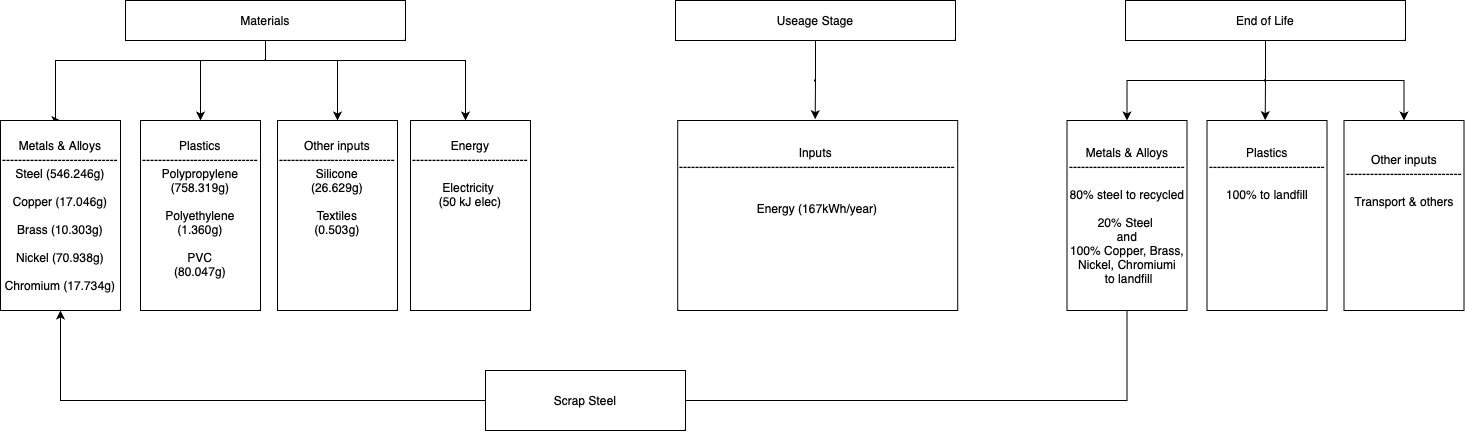

The diagram above was exported from draw.io. Its source (the exported page's mxGraphModel, read from the mxfile embedded in the PNG):
<mxGraphModel dx="3660" dy="2129" grid="1" gridSize="10" guides="1" tooltips="1" connect="1" arrows="1" fold="1" page="1" pageScale="1" pageWidth="827" pageHeight="1169" math="0" shadow="0">
  <root>
    <mxCell id="0" />
    <mxCell id="1" parent="0" />
    <mxCell id="-bzRNKQHAmVbdMNPxbPl-24" style="edgeStyle=orthogonalEdgeStyle;rounded=0;orthogonalLoop=1;jettySize=auto;html=1;exitX=0.5;exitY=1;exitDx=0;exitDy=0;entryX=0.5;entryY=0;entryDx=0;entryDy=0;" edge="1" parent="1" source="-bzRNKQHAmVbdMNPxbPl-7" target="-bzRNKQHAmVbdMNPxbPl-17">
      <mxGeometry relative="1" as="geometry">
        <Array as="points">
          <mxPoint x="-540" y="-60" />
          <mxPoint x="-468" y="-60" />
        </Array>
      </mxGeometry>
    </mxCell>
    <mxCell id="-bzRNKQHAmVbdMNPxbPl-25" style="edgeStyle=orthogonalEdgeStyle;rounded=0;orthogonalLoop=1;jettySize=auto;html=1;exitX=0.5;exitY=1;exitDx=0;exitDy=0;entryX=0.5;entryY=0;entryDx=0;entryDy=0;" edge="1" parent="1" source="-bzRNKQHAmVbdMNPxbPl-7" target="-bzRNKQHAmVbdMNPxbPl-16">
      <mxGeometry relative="1" as="geometry">
        <Array as="points">
          <mxPoint x="-540" y="-60" />
          <mxPoint x="-605" y="-60" />
        </Array>
      </mxGeometry>
    </mxCell>
    <mxCell id="-bzRNKQHAmVbdMNPxbPl-26" style="edgeStyle=orthogonalEdgeStyle;rounded=0;orthogonalLoop=1;jettySize=auto;html=1;exitX=0.5;exitY=1;exitDx=0;exitDy=0;entryX=0.5;entryY=0;entryDx=0;entryDy=0;" edge="1" parent="1" source="-bzRNKQHAmVbdMNPxbPl-7" target="-bzRNKQHAmVbdMNPxbPl-15">
      <mxGeometry relative="1" as="geometry">
        <Array as="points">
          <mxPoint x="-540" y="-60" />
          <mxPoint x="-750" y="-60" />
        </Array>
      </mxGeometry>
    </mxCell>
    <mxCell id="-bzRNKQHAmVbdMNPxbPl-27" style="edgeStyle=orthogonalEdgeStyle;rounded=0;orthogonalLoop=1;jettySize=auto;html=1;exitX=0.5;exitY=1;exitDx=0;exitDy=0;" edge="1" parent="1" source="-bzRNKQHAmVbdMNPxbPl-7" target="-bzRNKQHAmVbdMNPxbPl-20">
      <mxGeometry relative="1" as="geometry">
        <Array as="points">
          <mxPoint x="-540" y="-60" />
          <mxPoint x="-340" y="-60" />
        </Array>
      </mxGeometry>
    </mxCell>
    <mxCell id="-bzRNKQHAmVbdMNPxbPl-7" value="Materials" style="rounded=0;whiteSpace=wrap;html=1;" vertex="1" parent="1">
      <mxGeometry x="-680" y="-120" width="280" height="40" as="geometry" />
    </mxCell>
    <mxCell id="-bzRNKQHAmVbdMNPxbPl-8" value="Useage Stage" style="rounded=0;whiteSpace=wrap;html=1;" vertex="1" parent="1">
      <mxGeometry x="-130" y="-120" width="280" height="40" as="geometry" />
    </mxCell>
    <mxCell id="-bzRNKQHAmVbdMNPxbPl-40" style="edgeStyle=orthogonalEdgeStyle;rounded=0;orthogonalLoop=1;jettySize=auto;html=1;exitX=0.5;exitY=1;exitDx=0;exitDy=0;" edge="1" parent="1" source="-bzRNKQHAmVbdMNPxbPl-9" target="-bzRNKQHAmVbdMNPxbPl-37">
      <mxGeometry relative="1" as="geometry" />
    </mxCell>
    <mxCell id="-bzRNKQHAmVbdMNPxbPl-41" style="edgeStyle=orthogonalEdgeStyle;rounded=0;orthogonalLoop=1;jettySize=auto;html=1;exitX=0.5;exitY=1;exitDx=0;exitDy=0;entryX=0.5;entryY=0;entryDx=0;entryDy=0;" edge="1" parent="1" source="-bzRNKQHAmVbdMNPxbPl-9" target="-bzRNKQHAmVbdMNPxbPl-39">
      <mxGeometry relative="1" as="geometry" />
    </mxCell>
    <mxCell id="-bzRNKQHAmVbdMNPxbPl-47" style="edgeStyle=orthogonalEdgeStyle;rounded=0;orthogonalLoop=1;jettySize=auto;html=1;exitX=0.5;exitY=1;exitDx=0;exitDy=0;entryX=0.485;entryY=-0.002;entryDx=0;entryDy=0;entryPerimeter=0;" edge="1" parent="1" source="-bzRNKQHAmVbdMNPxbPl-9" target="-bzRNKQHAmVbdMNPxbPl-38">
      <mxGeometry relative="1" as="geometry">
        <mxPoint x="460.1176470588234" y="-10" as="targetPoint" />
      </mxGeometry>
    </mxCell>
    <mxCell id="-bzRNKQHAmVbdMNPxbPl-9" value="End of Life" style="rounded=0;whiteSpace=wrap;html=1;" vertex="1" parent="1">
      <mxGeometry x="320" y="-120" width="280" height="40" as="geometry" />
    </mxCell>
    <mxCell id="-bzRNKQHAmVbdMNPxbPl-15" value="Metals &amp;amp; Alloys&lt;div&gt;-----------------------------&lt;/div&gt;&lt;div&gt;Steel (546.246g)&lt;/div&gt;&lt;div&gt;&lt;br&gt;&lt;/div&gt;&lt;div&gt;Copper (17.046g)&lt;/div&gt;&lt;div&gt;&lt;br&gt;&lt;/div&gt;&lt;div&gt;Brass (10.303g)&lt;/div&gt;&lt;div&gt;&lt;br&gt;&lt;/div&gt;&lt;div&gt;Nickel (70.938g)&lt;/div&gt;&lt;div&gt;&lt;br&gt;&lt;/div&gt;&lt;div&gt;Chromium (17.734g)&lt;/div&gt;" style="rounded=0;whiteSpace=wrap;html=1;" vertex="1" parent="1">
      <mxGeometry x="-805" width="120" height="190" as="geometry" />
    </mxCell>
    <mxCell id="-bzRNKQHAmVbdMNPxbPl-16" value="Plastics&lt;div&gt;-----------------------------&lt;/div&gt;&lt;div&gt;&lt;div&gt;Polypropylene&lt;/div&gt;&lt;div&gt;(758.319g)&lt;/div&gt;&lt;div&gt;&lt;br&gt;&lt;/div&gt;&lt;div&gt;Polyethylene&lt;br&gt;&lt;/div&gt;&lt;div&gt;(1.360g)&lt;/div&gt;&lt;div&gt;&lt;br&gt;&lt;/div&gt;&lt;div&gt;PVC&lt;/div&gt;&lt;/div&gt;&lt;div&gt;(80.047g)&lt;/div&gt;&lt;div&gt;&lt;br&gt;&lt;/div&gt;" style="rounded=0;whiteSpace=wrap;html=1;" vertex="1" parent="1">
      <mxGeometry x="-665" width="120" height="190" as="geometry" />
    </mxCell>
    <mxCell id="-bzRNKQHAmVbdMNPxbPl-17" value="Other inputs&lt;div&gt;-----------------------------&lt;/div&gt;&lt;div&gt;Silicone&lt;br&gt;&lt;/div&gt;&lt;div&gt;(26.629g)&lt;/div&gt;&lt;div&gt;&lt;br&gt;&lt;/div&gt;&lt;div&gt;Textiles&lt;br&gt;&lt;/div&gt;&lt;div&gt;(0.503g)&lt;br&gt;&lt;/div&gt;&lt;div&gt;&lt;br&gt;&lt;/div&gt;&lt;div&gt;&lt;br&gt;&lt;/div&gt;&lt;div&gt;&lt;br&gt;&lt;/div&gt;&lt;div&gt;&lt;br&gt;&lt;/div&gt;" style="rounded=0;whiteSpace=wrap;html=1;" vertex="1" parent="1">
      <mxGeometry x="-528" width="120" height="190" as="geometry" />
    </mxCell>
    <mxCell id="-bzRNKQHAmVbdMNPxbPl-20" value="Energy&lt;div&gt;-----------------------------&lt;/div&gt;&lt;div&gt;&lt;br&gt;&lt;/div&gt;&lt;div&gt;Electricity&amp;nbsp;&lt;/div&gt;&lt;div&gt;(50 kJ elec)&lt;/div&gt;&lt;div&gt;&lt;br&gt;&lt;/div&gt;&lt;div&gt;&lt;br&gt;&lt;/div&gt;&lt;div&gt;&lt;br&gt;&lt;/div&gt;&lt;div&gt;&lt;br&gt;&lt;/div&gt;&lt;div&gt;&lt;br&gt;&lt;/div&gt;&lt;div&gt;&lt;br&gt;&lt;/div&gt;" style="rounded=0;whiteSpace=wrap;html=1;" vertex="1" parent="1">
      <mxGeometry x="-395" width="120" height="190" as="geometry" />
    </mxCell>
    <mxCell id="-bzRNKQHAmVbdMNPxbPl-32" value="Inputs&amp;nbsp;&lt;div&gt;&lt;div&gt;&lt;div&gt;---------------------------------------------------------------------&lt;/div&gt;&lt;/div&gt;&lt;div&gt;&lt;br&gt;&lt;/div&gt;&lt;div&gt;&lt;br&gt;&lt;/div&gt;&lt;div&gt;&lt;div&gt;Energy (167kWh/year)&lt;/div&gt;&lt;/div&gt;&lt;div&gt;&lt;br&gt;&lt;/div&gt;&lt;div&gt;&lt;br&gt;&lt;/div&gt;&lt;div&gt;&lt;br&gt;&lt;/div&gt;&lt;div&gt;&lt;br&gt;&lt;/div&gt;&lt;div&gt;&lt;br&gt;&lt;/div&gt;&lt;/div&gt;" style="rounded=0;whiteSpace=wrap;html=1;" vertex="1" parent="1">
      <mxGeometry x="-127.78999999999999" width="280" height="190" as="geometry" />
    </mxCell>
    <mxCell id="-bzRNKQHAmVbdMNPxbPl-35" style="edgeStyle=orthogonalEdgeStyle;rounded=0;orthogonalLoop=1;jettySize=auto;html=1;exitX=0.5;exitY=1;exitDx=0;exitDy=0;entryX=0.491;entryY=-0.007;entryDx=0;entryDy=0;entryPerimeter=0;" edge="1" parent="1" source="-bzRNKQHAmVbdMNPxbPl-8" target="-bzRNKQHAmVbdMNPxbPl-32">
      <mxGeometry relative="1" as="geometry" />
    </mxCell>
    <mxCell id="-bzRNKQHAmVbdMNPxbPl-49" style="edgeStyle=orthogonalEdgeStyle;rounded=0;orthogonalLoop=1;jettySize=auto;html=1;exitX=0.5;exitY=1;exitDx=0;exitDy=0;entryX=0.5;entryY=1;entryDx=0;entryDy=0;" edge="1" parent="1" source="-bzRNKQHAmVbdMNPxbPl-50" target="-bzRNKQHAmVbdMNPxbPl-15">
      <mxGeometry relative="1" as="geometry">
        <Array as="points">
          <mxPoint x="-745" y="280" />
        </Array>
      </mxGeometry>
    </mxCell>
    <mxCell id="-bzRNKQHAmVbdMNPxbPl-37" value="Metals &amp;amp; Alloys&lt;div&gt;-----------------------------&lt;/div&gt;&lt;div&gt;&lt;br&gt;&lt;/div&gt;&lt;div&gt;80% steel to recycled&lt;br&gt;&lt;/div&gt;&lt;div&gt;&lt;br&gt;&lt;/div&gt;&lt;div&gt;20% Steel&amp;nbsp;&lt;/div&gt;&lt;div&gt;and&lt;/div&gt;&lt;div&gt;100% Copper, Brass, Nickel, Chromiumi&lt;/div&gt;&lt;div&gt;&amp;nbsp;to landfill&lt;/div&gt;" style="rounded=0;whiteSpace=wrap;html=1;" vertex="1" parent="1">
      <mxGeometry x="261.5" width="120" height="190" as="geometry" />
    </mxCell>
    <mxCell id="-bzRNKQHAmVbdMNPxbPl-38" value="Plastics&lt;div&gt;-----------------------------&lt;/div&gt;&lt;div&gt;&lt;div&gt;&lt;br&gt;&lt;/div&gt;&lt;/div&gt;&lt;div&gt;100% to landfill&lt;/div&gt;&lt;div&gt;&lt;div&gt;&lt;br&gt;&lt;/div&gt;&lt;div&gt;&lt;br&gt;&lt;/div&gt;&lt;/div&gt;&lt;div&gt;&lt;br&gt;&lt;/div&gt;&lt;div&gt;&lt;br&gt;&lt;/div&gt;&lt;div&gt;&lt;br&gt;&lt;/div&gt;&lt;div&gt;&lt;br&gt;&lt;/div&gt;" style="rounded=0;whiteSpace=wrap;html=1;" vertex="1" parent="1">
      <mxGeometry x="401.5" width="120" height="190" as="geometry" />
    </mxCell>
    <mxCell id="-bzRNKQHAmVbdMNPxbPl-39" value="Other inputs&lt;div&gt;-----------------------------&lt;/div&gt;&lt;div&gt;&lt;br&gt;&lt;/div&gt;&lt;div&gt;Transport &amp;amp; others&lt;/div&gt;&lt;div&gt;&lt;br&gt;&lt;/div&gt;&lt;div&gt;&lt;br&gt;&lt;/div&gt;&lt;div&gt;&lt;br&gt;&lt;/div&gt;&lt;div&gt;&lt;br&gt;&lt;/div&gt;&lt;div&gt;&lt;br&gt;&lt;/div&gt;" style="rounded=0;whiteSpace=wrap;html=1;" vertex="1" parent="1">
      <mxGeometry x="538.5" width="120" height="190" as="geometry" />
    </mxCell>
    <mxCell id="-bzRNKQHAmVbdMNPxbPl-51" value="" style="edgeStyle=orthogonalEdgeStyle;rounded=0;orthogonalLoop=1;jettySize=auto;html=1;exitX=0.5;exitY=1;exitDx=0;exitDy=0;entryX=0.5;entryY=1;entryDx=0;entryDy=0;" edge="1" parent="1" source="-bzRNKQHAmVbdMNPxbPl-37" target="-bzRNKQHAmVbdMNPxbPl-50">
      <mxGeometry relative="1" as="geometry">
        <mxPoint x="322" y="190" as="sourcePoint" />
        <mxPoint x="-745" y="190" as="targetPoint" />
        <Array as="points">
          <mxPoint x="322" y="280" />
        </Array>
      </mxGeometry>
    </mxCell>
    <mxCell id="-bzRNKQHAmVbdMNPxbPl-50" value="Scrap Steel" style="rounded=0;whiteSpace=wrap;html=1;" vertex="1" parent="1">
      <mxGeometry x="-320" y="250" width="200" height="60" as="geometry" />
    </mxCell>
  </root>
</mxGraphModel>